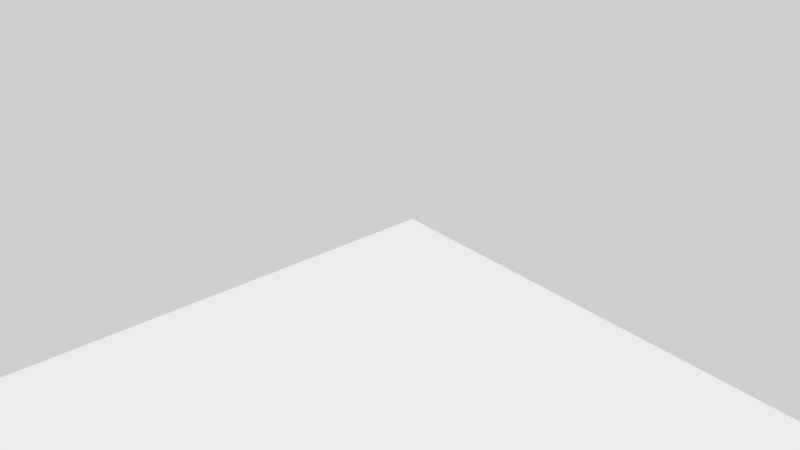 # Source: DunePlatform.blend  (saved by Blender 2.79.6; exported with 4.5.12 LTS)
import bpy
from mathutils import Matrix  # noqa: F401  (used for matrix-valued properties, if any)

bpy.ops.wm.read_factory_settings(use_empty=True)
scene = bpy.context.scene
scene.name = 'Scene'

# ---- collections
col_collection_1 = bpy.data.collections.new('Collection 1'); scene.collection.children.link(col_collection_1)

# ---- node groups
ng_auto_smooth = bpy.data.node_groups.new('Auto Smooth', 'GeometryNodeTree')
_s = ng_auto_smooth.interface.new_socket(name='Geometry', in_out='OUTPUT', socket_type='NodeSocketGeometry')
_s = ng_auto_smooth.interface.new_socket(name='Geometry', in_out='INPUT', socket_type='NodeSocketGeometry')
_s = ng_auto_smooth.interface.new_socket(name='Angle', in_out='INPUT', socket_type='NodeSocketFloat')
_s.subtype = 'ANGLE'
_s.min_value = 0.0
_s.max_value = 3.142
ng_auto_smooth.is_modifier = True
_N = ng_auto_smooth.nodes; _L = ng_auto_smooth.links
n0 = _N.new('NodeGroupOutput'); n0.name = 'Group Output'; n0.location = (480, -100)
n1 = _N.new('NodeGroupInput'); n1.name = 'Group Input'; n1.location = (-420, -300)
n2 = _N.new('NodeGroupInput'); n2.name = 'Group Input.001'; n2.location = (-60, -100)
n3 = _N.new('GeometryNodeSetShadeSmooth'); n3.name = 'Set Shade Smooth'; n3.location = (120, -100)
n3.domain = 'EDGE'
n4 = _N.new('GeometryNodeSetShadeSmooth'); n4.name = 'Set Shade Smooth.001'; n4.location = (300, -100)
n5 = _N.new('GeometryNodeInputMeshEdgeAngle'); n5.name = 'Edge Angle'; n5.location = (-420, -220)
n6 = _N.new('GeometryNodeInputEdgeSmooth'); n6.name = 'Is Edge Smooth'; n6.location = (-60, -160)
n7 = _N.new('GeometryNodeInputShadeSmooth'); n7.name = 'Is Face Smooth'; n7.location = (-240, -340)
n8 = _N.new('FunctionNodeBooleanMath'); n8.name = 'Boolean Math'; n8.location = (-60, -220)
n9 = _N.new('FunctionNodeCompare'); n9.name = 'Compare'; n9.location = (-240, -180)
n9.operation = 'LESS_EQUAL'
_L.new(n5.outputs[0], n9.inputs[0])
_L.new(n4.outputs[0], n0.inputs[0])
_L.new(n1.outputs[1], n9.inputs[1])
_L.new(n9.outputs[0], n8.inputs[0])
_L.new(n7.outputs[0], n8.inputs[1])
_L.new(n2.outputs[0], n3.inputs[0])
_L.new(n6.outputs[0], n3.inputs[1])
_L.new(n3.outputs[0], n4.inputs[0])
_L.new(n8.outputs[0], n3.inputs[2])
n0.is_active_output = True

# ---- world
world_world = bpy.data.worlds.new('World'); scene.world = world_world
world_world.use_nodes = True; world_world.node_tree.nodes.clear()
_N = world_world.node_tree.nodes; _L = world_world.node_tree.links
n0 = _N.new('ShaderNodeOutputWorld'); n0.name = 'World Output'; n0.location = (300, 300)
n1 = _N.new('ShaderNodeBackground'); n1.name = 'Background'; n1.location = (10, 300)
n1.inputs[0].default_value = (1.0, 1.0, 1.0, 1.0)
_L.new(n1.outputs[0], n0.inputs[0])
n0.is_active_output = True
world_world.color = (0.05088, 0.05088, 0.05088)
world_world.use_sun_shadow = False
world_world.sun_shadow_jitter_overblur = 0.0
world_world.light_settings.ao_factor = 0.1

# ---- cameras
cam_camera = bpy.data.cameras.new('Camera')
cam_camera.clip_start = 0.05
cam_camera.clip_end = 2000.0
cam_camera.lens = 35.0
cam_camera.sensor_width = 32.0
cam_camera.sensor_height = 18.0
cam_camera.ortho_scale = 7.314
cam_camera.dof.focus_distance = 0.0

# ---- lights
light_lamp = bpy.data.lights.new('Lamp', 'SUN')
light_lamp.transmission_factor = 0.0
light_lamp.cutoff_distance = 30.0
light_lamp.angle = 0.1993
light_lamp.shadow_buffer_clip_start = 1.001
light_lamp.shadow_soft_size = 0.1
light_lamp.shadow_cascade_max_distance = 1000.0

# ---- meshes
me_duneplatform = bpy.data.meshes.new('DunePlatform')
me_duneplatform.from_pydata([(18.54, 6.541, -12.0), (18.54, -18.54, -12.0), (-6.541, -18.54, -12.0), (-6.541, 6.541, -12.0), (12.5, 0.5, 0.0), (12.5, -12.5, 0.0), (-0.5, -12.5, 0.0), (-0.5, 0.5, 0.0), (18.54, 6.541, -15.34), (18.54, -18.54, -15.34), (-6.541, 6.541, -15.34), (-6.541, -18.54, -15.34)], [], [(0, 1, 9, 8), (4, 7, 6, 5), (0, 4, 5, 1), (1, 5, 6, 2), (2, 6, 7, 3), (4, 0, 3, 7), (2, 3, 10, 11), (1, 2, 11, 9), (3, 0, 8, 10), (8, 9, 11, 10)])
_uv = me_duneplatform.uv_layers.new(name='UVMap')
_uv.uv.foreach_set('vector', [0.7737, 0.4348, 0.7737, 0.868, 0.7176, 0.868, 0.7176, 0.4348, 0.4921, 0.4348, 0.7166, 0.4348, 0.7166, 0.6593, 0.4921, 0.6593, 0.7737, 0.4348, 0.9995, 0.5391, 0.9995, 0.7637, 0.7737, 0.868, 0.4908, 0.0005182, 0.7166, 0.1049, 0.7166, 0.3294, 0.4908, 0.4337, 0.7737, 0.0005182, 0.9995, 0.1049, 0.9995, 0.3294, 0.7737, 0.4337, 0.2824, 0.7637, 0.05658, 0.868, 0.05658, 0.4348, 0.2824, 0.5391, 0.7737, 0.0005182, 0.7737, 0.4337, 0.7176, 0.4337, 0.7176, 0.0005182, 0.4908, 0.0005182, 0.4908, 0.4337, 0.4348, 0.4337, 0.4348, 0.0005182, 0.05658, 0.4348, 0.05658, 0.868, 0.0005182, 0.868, 0.0005182, 0.4348, 0.0005182, 0.0005182, 0.4337, 0.0005182, 0.4337, 0.4337, 0.0005182, 0.4337])
me_duneplatform.use_remesh_preserve_volume = False
me_duneplatform.use_remesh_preserve_attributes = False
me_duneplatform.use_mirror_vertex_groups = False
me_duneplatform.update()

# ---- objects
ob_duneplatform = bpy.data.objects.new('DunePlatform', me_duneplatform)
ob_sun = bpy.data.objects.new('Sun', light_lamp)
ob_camera = bpy.data.objects.new('Camera', cam_camera)

# ---- transforms, parenting, visibility, modifiers, constraints
ob_duneplatform.location = (0.0, 0.0, 0.0)
ob_duneplatform.lock_rotations_4d = False
ob_duneplatform.empty_display_type = 'ARROWS'
ob_duneplatform.lineart.crease_threshold = 0.0
_m = ob_duneplatform.modifiers.new('Auto Smooth', 'NODES')
_m.node_group = ng_auto_smooth
_gi = [s.identifier for s in ng_auto_smooth.interface.items_tree if s.item_type == 'SOCKET' and s.in_out == 'INPUT']
_m[_gi[1]] = 3.142  # Angle
ob_sun.location = (7.0, 7.0, 7.0)
ob_sun.rotation_euler = (0.6503, 0.05522, 2.269)
ob_sun.lock_rotations_4d = False
ob_sun.empty_display_type = 'ARROWS'
ob_sun.color = (0.0, 0.0, 0.0, 0.0)
ob_sun.lineart.crease_threshold = 0.0
ob_camera.location = (8.388, -7.276, 5.952)
ob_camera.rotation_euler = (1.097, -3.828e-06, 0.868)
ob_camera.lock_rotations_4d = False
ob_camera.empty_display_type = 'ARROWS'
ob_camera.color = (0.0, 0.0, 0.0, 0.0)
ob_camera.display_type = 'WIRE'
ob_camera.lineart.crease_threshold = 0.0

# ---- collection membership
col_collection_1.objects.link(ob_duneplatform)
col_collection_1.objects.link(ob_sun)
col_collection_1.objects.link(ob_camera)

# ---- scene / render settings (as saved in the file)
scene.camera = ob_camera
scene.frame_start = 1; scene.frame_end = 250; scene.frame_set(1)
scene.render.engine = 'CYCLES'
scene.render.resolution_x = 1280
scene.render.resolution_y = 720
scene.render.dither_intensity = 0.0
scene.render.use_border = True
scene.render.use_crop_to_border = True
scene.cycles.samples = 250
scene.cycles.sampling_pattern = 'TABULATED_SOBOL'
scene.cycles.use_adaptive_sampling = False
scene.cycles.use_light_tree = False
scene.cycles.max_bounces = 8
scene.cycles.sample_clamp_indirect = 0.0
scene.view_settings.view_transform = 'Filmic'
bpy.context.view_layer.update()
